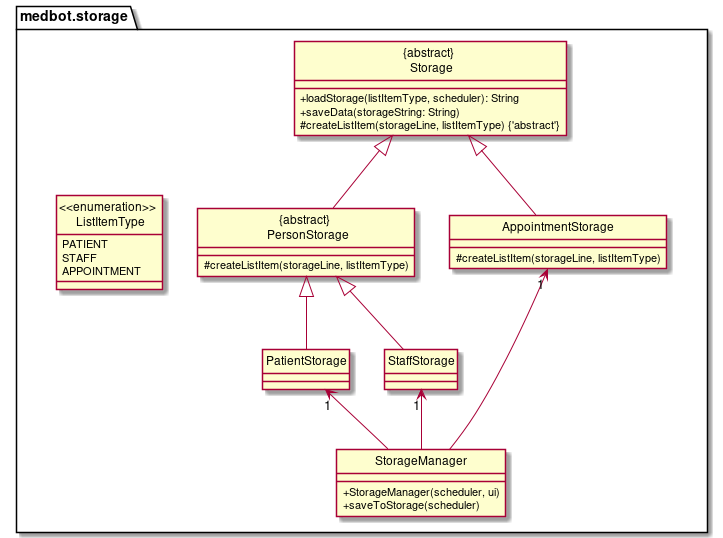

The diagram above was rendered by PlantUML. Its source (embedded in the PNG):
@startuml
hide circle
skinparam classAttributeIconSize 0

package medbot.storage {

class StorageManager {
+ StorageManager(scheduler, ui)
+ saveToStorage(scheduler)
}


class "{abstract} \n Storage"{
+ loadStorage(listItemType, scheduler): String
+ saveData(storageString: String)
# createListItem(storageLine, listItemType) {'abstract'}
}

together {
class AppointmentStorage {
# createListItem(storageLine, listItemType)
}

class "{abstract} \n PersonStorage"{
# createListItem(storageLine, listItemType)
}

class PatientStorage
class StaffStorage


StorageManager --> "1" AppointmentStorage
PatientStorage "1"<-- StorageManager
StaffStorage "1"<-- StorageManager

"{abstract} \n Storage" <|-- AppointmentStorage
"{abstract} \n Storage" <|-- "{abstract} \n PersonStorage"
"{abstract} \n PersonStorage" <|-- PatientStorage
"{abstract} \n PersonStorage" <|-- StaffStorage


enum "<<enumeration>> \n ListItemType"{
PATIENT
STAFF
APPOINTMENT
}

@enduml